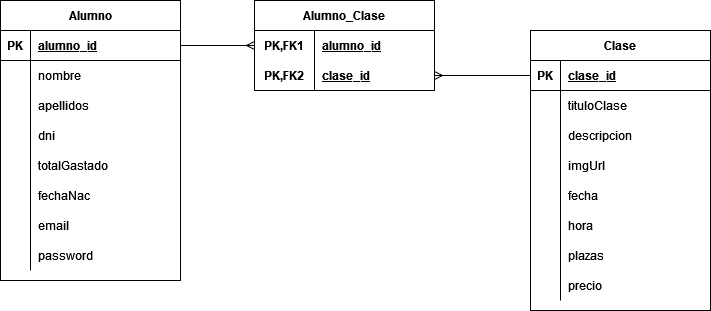

The diagram above was exported from draw.io. Its source (the exported page's mxGraphModel, read from the mxfile embedded in the PNG):
<mxGraphModel dx="1038" dy="564" grid="1" gridSize="10" guides="1" tooltips="1" connect="1" arrows="1" fold="1" page="1" pageScale="1" pageWidth="827" pageHeight="1169" math="0" shadow="0">
  <root>
    <mxCell id="0" />
    <mxCell id="1" parent="0" />
    <mxCell id="yGQnVXZtRM8lItuFMxJR-1" value="Clase" style="shape=table;startSize=30;container=1;collapsible=1;childLayout=tableLayout;fixedRows=1;rowLines=0;fontStyle=1;align=center;resizeLast=1;" parent="1" vertex="1">
      <mxGeometry x="600" y="110" width="180" height="280" as="geometry" />
    </mxCell>
    <mxCell id="yGQnVXZtRM8lItuFMxJR-2" value="" style="shape=tableRow;horizontal=0;startSize=0;swimlaneHead=0;swimlaneBody=0;fillColor=none;collapsible=0;dropTarget=0;points=[[0,0.5],[1,0.5]];portConstraint=eastwest;top=0;left=0;right=0;bottom=1;" parent="yGQnVXZtRM8lItuFMxJR-1" vertex="1">
      <mxGeometry y="30" width="180" height="30" as="geometry" />
    </mxCell>
    <mxCell id="yGQnVXZtRM8lItuFMxJR-3" value="PK" style="shape=partialRectangle;connectable=0;fillColor=none;top=0;left=0;bottom=0;right=0;fontStyle=1;overflow=hidden;" parent="yGQnVXZtRM8lItuFMxJR-2" vertex="1">
      <mxGeometry width="30" height="30" as="geometry">
        <mxRectangle width="30" height="30" as="alternateBounds" />
      </mxGeometry>
    </mxCell>
    <mxCell id="yGQnVXZtRM8lItuFMxJR-4" value="clase_id" style="shape=partialRectangle;connectable=0;fillColor=none;top=0;left=0;bottom=0;right=0;align=left;spacingLeft=6;fontStyle=5;overflow=hidden;" parent="yGQnVXZtRM8lItuFMxJR-2" vertex="1">
      <mxGeometry x="30" width="150" height="30" as="geometry">
        <mxRectangle width="150" height="30" as="alternateBounds" />
      </mxGeometry>
    </mxCell>
    <mxCell id="yGQnVXZtRM8lItuFMxJR-5" value="" style="shape=tableRow;horizontal=0;startSize=0;swimlaneHead=0;swimlaneBody=0;fillColor=none;collapsible=0;dropTarget=0;points=[[0,0.5],[1,0.5]];portConstraint=eastwest;top=0;left=0;right=0;bottom=0;" parent="yGQnVXZtRM8lItuFMxJR-1" vertex="1">
      <mxGeometry y="60" width="180" height="30" as="geometry" />
    </mxCell>
    <mxCell id="yGQnVXZtRM8lItuFMxJR-6" value="" style="shape=partialRectangle;connectable=0;fillColor=none;top=0;left=0;bottom=0;right=0;editable=1;overflow=hidden;" parent="yGQnVXZtRM8lItuFMxJR-5" vertex="1">
      <mxGeometry width="30" height="30" as="geometry">
        <mxRectangle width="30" height="30" as="alternateBounds" />
      </mxGeometry>
    </mxCell>
    <mxCell id="yGQnVXZtRM8lItuFMxJR-7" value="tituloClase" style="shape=partialRectangle;connectable=0;fillColor=none;top=0;left=0;bottom=0;right=0;align=left;spacingLeft=6;overflow=hidden;" parent="yGQnVXZtRM8lItuFMxJR-5" vertex="1">
      <mxGeometry x="30" width="150" height="30" as="geometry">
        <mxRectangle width="150" height="30" as="alternateBounds" />
      </mxGeometry>
    </mxCell>
    <mxCell id="yGQnVXZtRM8lItuFMxJR-8" value="" style="shape=tableRow;horizontal=0;startSize=0;swimlaneHead=0;swimlaneBody=0;fillColor=none;collapsible=0;dropTarget=0;points=[[0,0.5],[1,0.5]];portConstraint=eastwest;top=0;left=0;right=0;bottom=0;" parent="yGQnVXZtRM8lItuFMxJR-1" vertex="1">
      <mxGeometry y="90" width="180" height="30" as="geometry" />
    </mxCell>
    <mxCell id="yGQnVXZtRM8lItuFMxJR-9" value="" style="shape=partialRectangle;connectable=0;fillColor=none;top=0;left=0;bottom=0;right=0;editable=1;overflow=hidden;" parent="yGQnVXZtRM8lItuFMxJR-8" vertex="1">
      <mxGeometry width="30" height="30" as="geometry">
        <mxRectangle width="30" height="30" as="alternateBounds" />
      </mxGeometry>
    </mxCell>
    <mxCell id="yGQnVXZtRM8lItuFMxJR-10" value="descripcion" style="shape=partialRectangle;connectable=0;fillColor=none;top=0;left=0;bottom=0;right=0;align=left;spacingLeft=6;overflow=hidden;" parent="yGQnVXZtRM8lItuFMxJR-8" vertex="1">
      <mxGeometry x="30" width="150" height="30" as="geometry">
        <mxRectangle width="150" height="30" as="alternateBounds" />
      </mxGeometry>
    </mxCell>
    <mxCell id="yGQnVXZtRM8lItuFMxJR-11" value="" style="shape=tableRow;horizontal=0;startSize=0;swimlaneHead=0;swimlaneBody=0;fillColor=none;collapsible=0;dropTarget=0;points=[[0,0.5],[1,0.5]];portConstraint=eastwest;top=0;left=0;right=0;bottom=0;" parent="yGQnVXZtRM8lItuFMxJR-1" vertex="1">
      <mxGeometry y="120" width="180" height="30" as="geometry" />
    </mxCell>
    <mxCell id="yGQnVXZtRM8lItuFMxJR-12" value="" style="shape=partialRectangle;connectable=0;fillColor=none;top=0;left=0;bottom=0;right=0;editable=1;overflow=hidden;" parent="yGQnVXZtRM8lItuFMxJR-11" vertex="1">
      <mxGeometry width="30" height="30" as="geometry">
        <mxRectangle width="30" height="30" as="alternateBounds" />
      </mxGeometry>
    </mxCell>
    <mxCell id="yGQnVXZtRM8lItuFMxJR-13" value="imgUrl" style="shape=partialRectangle;connectable=0;fillColor=none;top=0;left=0;bottom=0;right=0;align=left;spacingLeft=6;overflow=hidden;" parent="yGQnVXZtRM8lItuFMxJR-11" vertex="1">
      <mxGeometry x="30" width="150" height="30" as="geometry">
        <mxRectangle width="150" height="30" as="alternateBounds" />
      </mxGeometry>
    </mxCell>
    <mxCell id="z72kB4o8J_9yc9iXaCEq-13" value="" style="shape=tableRow;horizontal=0;startSize=0;swimlaneHead=0;swimlaneBody=0;fillColor=none;collapsible=0;dropTarget=0;points=[[0,0.5],[1,0.5]];portConstraint=eastwest;top=0;left=0;right=0;bottom=0;" vertex="1" parent="yGQnVXZtRM8lItuFMxJR-1">
      <mxGeometry y="150" width="180" height="30" as="geometry" />
    </mxCell>
    <mxCell id="z72kB4o8J_9yc9iXaCEq-14" value="" style="shape=partialRectangle;connectable=0;fillColor=none;top=0;left=0;bottom=0;right=0;editable=1;overflow=hidden;" vertex="1" parent="z72kB4o8J_9yc9iXaCEq-13">
      <mxGeometry width="30" height="30" as="geometry">
        <mxRectangle width="30" height="30" as="alternateBounds" />
      </mxGeometry>
    </mxCell>
    <mxCell id="z72kB4o8J_9yc9iXaCEq-15" value="fecha" style="shape=partialRectangle;connectable=0;fillColor=none;top=0;left=0;bottom=0;right=0;align=left;spacingLeft=6;overflow=hidden;" vertex="1" parent="z72kB4o8J_9yc9iXaCEq-13">
      <mxGeometry x="30" width="150" height="30" as="geometry">
        <mxRectangle width="150" height="30" as="alternateBounds" />
      </mxGeometry>
    </mxCell>
    <mxCell id="z72kB4o8J_9yc9iXaCEq-16" value="" style="shape=tableRow;horizontal=0;startSize=0;swimlaneHead=0;swimlaneBody=0;fillColor=none;collapsible=0;dropTarget=0;points=[[0,0.5],[1,0.5]];portConstraint=eastwest;top=0;left=0;right=0;bottom=0;" vertex="1" parent="yGQnVXZtRM8lItuFMxJR-1">
      <mxGeometry y="180" width="180" height="30" as="geometry" />
    </mxCell>
    <mxCell id="z72kB4o8J_9yc9iXaCEq-17" value="" style="shape=partialRectangle;connectable=0;fillColor=none;top=0;left=0;bottom=0;right=0;editable=1;overflow=hidden;" vertex="1" parent="z72kB4o8J_9yc9iXaCEq-16">
      <mxGeometry width="30" height="30" as="geometry">
        <mxRectangle width="30" height="30" as="alternateBounds" />
      </mxGeometry>
    </mxCell>
    <mxCell id="z72kB4o8J_9yc9iXaCEq-18" value="hora" style="shape=partialRectangle;connectable=0;fillColor=none;top=0;left=0;bottom=0;right=0;align=left;spacingLeft=6;overflow=hidden;" vertex="1" parent="z72kB4o8J_9yc9iXaCEq-16">
      <mxGeometry x="30" width="150" height="30" as="geometry">
        <mxRectangle width="150" height="30" as="alternateBounds" />
      </mxGeometry>
    </mxCell>
    <mxCell id="z72kB4o8J_9yc9iXaCEq-19" value="" style="shape=tableRow;horizontal=0;startSize=0;swimlaneHead=0;swimlaneBody=0;fillColor=none;collapsible=0;dropTarget=0;points=[[0,0.5],[1,0.5]];portConstraint=eastwest;top=0;left=0;right=0;bottom=0;" vertex="1" parent="yGQnVXZtRM8lItuFMxJR-1">
      <mxGeometry y="210" width="180" height="30" as="geometry" />
    </mxCell>
    <mxCell id="z72kB4o8J_9yc9iXaCEq-20" value="" style="shape=partialRectangle;connectable=0;fillColor=none;top=0;left=0;bottom=0;right=0;editable=1;overflow=hidden;" vertex="1" parent="z72kB4o8J_9yc9iXaCEq-19">
      <mxGeometry width="30" height="30" as="geometry">
        <mxRectangle width="30" height="30" as="alternateBounds" />
      </mxGeometry>
    </mxCell>
    <mxCell id="z72kB4o8J_9yc9iXaCEq-21" value="plazas" style="shape=partialRectangle;connectable=0;fillColor=none;top=0;left=0;bottom=0;right=0;align=left;spacingLeft=6;overflow=hidden;" vertex="1" parent="z72kB4o8J_9yc9iXaCEq-19">
      <mxGeometry x="30" width="150" height="30" as="geometry">
        <mxRectangle width="150" height="30" as="alternateBounds" />
      </mxGeometry>
    </mxCell>
    <mxCell id="z72kB4o8J_9yc9iXaCEq-22" value="" style="shape=tableRow;horizontal=0;startSize=0;swimlaneHead=0;swimlaneBody=0;fillColor=none;collapsible=0;dropTarget=0;points=[[0,0.5],[1,0.5]];portConstraint=eastwest;top=0;left=0;right=0;bottom=0;" vertex="1" parent="yGQnVXZtRM8lItuFMxJR-1">
      <mxGeometry y="240" width="180" height="30" as="geometry" />
    </mxCell>
    <mxCell id="z72kB4o8J_9yc9iXaCEq-23" value="" style="shape=partialRectangle;connectable=0;fillColor=none;top=0;left=0;bottom=0;right=0;editable=1;overflow=hidden;" vertex="1" parent="z72kB4o8J_9yc9iXaCEq-22">
      <mxGeometry width="30" height="30" as="geometry">
        <mxRectangle width="30" height="30" as="alternateBounds" />
      </mxGeometry>
    </mxCell>
    <mxCell id="z72kB4o8J_9yc9iXaCEq-24" value="precio" style="shape=partialRectangle;connectable=0;fillColor=none;top=0;left=0;bottom=0;right=0;align=left;spacingLeft=6;overflow=hidden;" vertex="1" parent="z72kB4o8J_9yc9iXaCEq-22">
      <mxGeometry x="30" width="150" height="30" as="geometry">
        <mxRectangle width="150" height="30" as="alternateBounds" />
      </mxGeometry>
    </mxCell>
    <mxCell id="yGQnVXZtRM8lItuFMxJR-14" value="Alumno" style="shape=table;startSize=30;container=1;collapsible=1;childLayout=tableLayout;fixedRows=1;rowLines=0;fontStyle=1;align=center;resizeLast=1;" parent="1" vertex="1">
      <mxGeometry x="70" y="80" width="180" height="280" as="geometry" />
    </mxCell>
    <mxCell id="yGQnVXZtRM8lItuFMxJR-15" value="" style="shape=tableRow;horizontal=0;startSize=0;swimlaneHead=0;swimlaneBody=0;fillColor=none;collapsible=0;dropTarget=0;points=[[0,0.5],[1,0.5]];portConstraint=eastwest;top=0;left=0;right=0;bottom=1;" parent="yGQnVXZtRM8lItuFMxJR-14" vertex="1">
      <mxGeometry y="30" width="180" height="30" as="geometry" />
    </mxCell>
    <mxCell id="yGQnVXZtRM8lItuFMxJR-16" value="PK" style="shape=partialRectangle;connectable=0;fillColor=none;top=0;left=0;bottom=0;right=0;fontStyle=1;overflow=hidden;" parent="yGQnVXZtRM8lItuFMxJR-15" vertex="1">
      <mxGeometry width="30" height="30" as="geometry">
        <mxRectangle width="30" height="30" as="alternateBounds" />
      </mxGeometry>
    </mxCell>
    <mxCell id="yGQnVXZtRM8lItuFMxJR-17" value="alumno_id" style="shape=partialRectangle;connectable=0;fillColor=none;top=0;left=0;bottom=0;right=0;align=left;spacingLeft=6;fontStyle=5;overflow=hidden;" parent="yGQnVXZtRM8lItuFMxJR-15" vertex="1">
      <mxGeometry x="30" width="150" height="30" as="geometry">
        <mxRectangle width="150" height="30" as="alternateBounds" />
      </mxGeometry>
    </mxCell>
    <mxCell id="yGQnVXZtRM8lItuFMxJR-18" value="" style="shape=tableRow;horizontal=0;startSize=0;swimlaneHead=0;swimlaneBody=0;fillColor=none;collapsible=0;dropTarget=0;points=[[0,0.5],[1,0.5]];portConstraint=eastwest;top=0;left=0;right=0;bottom=0;" parent="yGQnVXZtRM8lItuFMxJR-14" vertex="1">
      <mxGeometry y="60" width="180" height="30" as="geometry" />
    </mxCell>
    <mxCell id="yGQnVXZtRM8lItuFMxJR-19" value="" style="shape=partialRectangle;connectable=0;fillColor=none;top=0;left=0;bottom=0;right=0;editable=1;overflow=hidden;" parent="yGQnVXZtRM8lItuFMxJR-18" vertex="1">
      <mxGeometry width="30" height="30" as="geometry">
        <mxRectangle width="30" height="30" as="alternateBounds" />
      </mxGeometry>
    </mxCell>
    <mxCell id="yGQnVXZtRM8lItuFMxJR-20" value="nombre" style="shape=partialRectangle;connectable=0;fillColor=none;top=0;left=0;bottom=0;right=0;align=left;spacingLeft=6;overflow=hidden;" parent="yGQnVXZtRM8lItuFMxJR-18" vertex="1">
      <mxGeometry x="30" width="150" height="30" as="geometry">
        <mxRectangle width="150" height="30" as="alternateBounds" />
      </mxGeometry>
    </mxCell>
    <mxCell id="yGQnVXZtRM8lItuFMxJR-21" value="" style="shape=tableRow;horizontal=0;startSize=0;swimlaneHead=0;swimlaneBody=0;fillColor=none;collapsible=0;dropTarget=0;points=[[0,0.5],[1,0.5]];portConstraint=eastwest;top=0;left=0;right=0;bottom=0;" parent="yGQnVXZtRM8lItuFMxJR-14" vertex="1">
      <mxGeometry y="90" width="180" height="30" as="geometry" />
    </mxCell>
    <mxCell id="yGQnVXZtRM8lItuFMxJR-22" value="" style="shape=partialRectangle;connectable=0;fillColor=none;top=0;left=0;bottom=0;right=0;editable=1;overflow=hidden;" parent="yGQnVXZtRM8lItuFMxJR-21" vertex="1">
      <mxGeometry width="30" height="30" as="geometry">
        <mxRectangle width="30" height="30" as="alternateBounds" />
      </mxGeometry>
    </mxCell>
    <mxCell id="yGQnVXZtRM8lItuFMxJR-23" value="apellidos" style="shape=partialRectangle;connectable=0;fillColor=none;top=0;left=0;bottom=0;right=0;align=left;spacingLeft=6;overflow=hidden;" parent="yGQnVXZtRM8lItuFMxJR-21" vertex="1">
      <mxGeometry x="30" width="150" height="30" as="geometry">
        <mxRectangle width="150" height="30" as="alternateBounds" />
      </mxGeometry>
    </mxCell>
    <mxCell id="yGQnVXZtRM8lItuFMxJR-24" value="" style="shape=tableRow;horizontal=0;startSize=0;swimlaneHead=0;swimlaneBody=0;fillColor=none;collapsible=0;dropTarget=0;points=[[0,0.5],[1,0.5]];portConstraint=eastwest;top=0;left=0;right=0;bottom=0;" parent="yGQnVXZtRM8lItuFMxJR-14" vertex="1">
      <mxGeometry y="120" width="180" height="30" as="geometry" />
    </mxCell>
    <mxCell id="yGQnVXZtRM8lItuFMxJR-25" value="" style="shape=partialRectangle;connectable=0;fillColor=none;top=0;left=0;bottom=0;right=0;editable=1;overflow=hidden;" parent="yGQnVXZtRM8lItuFMxJR-24" vertex="1">
      <mxGeometry width="30" height="30" as="geometry">
        <mxRectangle width="30" height="30" as="alternateBounds" />
      </mxGeometry>
    </mxCell>
    <mxCell id="yGQnVXZtRM8lItuFMxJR-26" value="dni" style="shape=partialRectangle;connectable=0;fillColor=none;top=0;left=0;bottom=0;right=0;align=left;spacingLeft=6;overflow=hidden;" parent="yGQnVXZtRM8lItuFMxJR-24" vertex="1">
      <mxGeometry x="30" width="150" height="30" as="geometry">
        <mxRectangle width="150" height="30" as="alternateBounds" />
      </mxGeometry>
    </mxCell>
    <mxCell id="z72kB4o8J_9yc9iXaCEq-1" value="" style="shape=tableRow;horizontal=0;startSize=0;swimlaneHead=0;swimlaneBody=0;fillColor=none;collapsible=0;dropTarget=0;points=[[0,0.5],[1,0.5]];portConstraint=eastwest;top=0;left=0;right=0;bottom=0;" vertex="1" parent="yGQnVXZtRM8lItuFMxJR-14">
      <mxGeometry y="150" width="180" height="30" as="geometry" />
    </mxCell>
    <mxCell id="z72kB4o8J_9yc9iXaCEq-2" value="" style="shape=partialRectangle;connectable=0;fillColor=none;top=0;left=0;bottom=0;right=0;editable=1;overflow=hidden;" vertex="1" parent="z72kB4o8J_9yc9iXaCEq-1">
      <mxGeometry width="30" height="30" as="geometry">
        <mxRectangle width="30" height="30" as="alternateBounds" />
      </mxGeometry>
    </mxCell>
    <mxCell id="z72kB4o8J_9yc9iXaCEq-3" value="totalGastado" style="shape=partialRectangle;connectable=0;fillColor=none;top=0;left=0;bottom=0;right=0;align=left;spacingLeft=6;overflow=hidden;" vertex="1" parent="z72kB4o8J_9yc9iXaCEq-1">
      <mxGeometry x="30" width="150" height="30" as="geometry">
        <mxRectangle width="150" height="30" as="alternateBounds" />
      </mxGeometry>
    </mxCell>
    <mxCell id="z72kB4o8J_9yc9iXaCEq-4" value="" style="shape=tableRow;horizontal=0;startSize=0;swimlaneHead=0;swimlaneBody=0;fillColor=none;collapsible=0;dropTarget=0;points=[[0,0.5],[1,0.5]];portConstraint=eastwest;top=0;left=0;right=0;bottom=0;" vertex="1" parent="yGQnVXZtRM8lItuFMxJR-14">
      <mxGeometry y="180" width="180" height="30" as="geometry" />
    </mxCell>
    <mxCell id="z72kB4o8J_9yc9iXaCEq-5" value="" style="shape=partialRectangle;connectable=0;fillColor=none;top=0;left=0;bottom=0;right=0;editable=1;overflow=hidden;" vertex="1" parent="z72kB4o8J_9yc9iXaCEq-4">
      <mxGeometry width="30" height="30" as="geometry">
        <mxRectangle width="30" height="30" as="alternateBounds" />
      </mxGeometry>
    </mxCell>
    <mxCell id="z72kB4o8J_9yc9iXaCEq-6" value="fechaNac" style="shape=partialRectangle;connectable=0;fillColor=none;top=0;left=0;bottom=0;right=0;align=left;spacingLeft=6;overflow=hidden;" vertex="1" parent="z72kB4o8J_9yc9iXaCEq-4">
      <mxGeometry x="30" width="150" height="30" as="geometry">
        <mxRectangle width="150" height="30" as="alternateBounds" />
      </mxGeometry>
    </mxCell>
    <mxCell id="z72kB4o8J_9yc9iXaCEq-7" value="" style="shape=tableRow;horizontal=0;startSize=0;swimlaneHead=0;swimlaneBody=0;fillColor=none;collapsible=0;dropTarget=0;points=[[0,0.5],[1,0.5]];portConstraint=eastwest;top=0;left=0;right=0;bottom=0;" vertex="1" parent="yGQnVXZtRM8lItuFMxJR-14">
      <mxGeometry y="210" width="180" height="30" as="geometry" />
    </mxCell>
    <mxCell id="z72kB4o8J_9yc9iXaCEq-8" value="" style="shape=partialRectangle;connectable=0;fillColor=none;top=0;left=0;bottom=0;right=0;editable=1;overflow=hidden;" vertex="1" parent="z72kB4o8J_9yc9iXaCEq-7">
      <mxGeometry width="30" height="30" as="geometry">
        <mxRectangle width="30" height="30" as="alternateBounds" />
      </mxGeometry>
    </mxCell>
    <mxCell id="z72kB4o8J_9yc9iXaCEq-9" value="email" style="shape=partialRectangle;connectable=0;fillColor=none;top=0;left=0;bottom=0;right=0;align=left;spacingLeft=6;overflow=hidden;" vertex="1" parent="z72kB4o8J_9yc9iXaCEq-7">
      <mxGeometry x="30" width="150" height="30" as="geometry">
        <mxRectangle width="150" height="30" as="alternateBounds" />
      </mxGeometry>
    </mxCell>
    <mxCell id="z72kB4o8J_9yc9iXaCEq-10" value="" style="shape=tableRow;horizontal=0;startSize=0;swimlaneHead=0;swimlaneBody=0;fillColor=none;collapsible=0;dropTarget=0;points=[[0,0.5],[1,0.5]];portConstraint=eastwest;top=0;left=0;right=0;bottom=0;" vertex="1" parent="yGQnVXZtRM8lItuFMxJR-14">
      <mxGeometry y="240" width="180" height="30" as="geometry" />
    </mxCell>
    <mxCell id="z72kB4o8J_9yc9iXaCEq-11" value="" style="shape=partialRectangle;connectable=0;fillColor=none;top=0;left=0;bottom=0;right=0;editable=1;overflow=hidden;" vertex="1" parent="z72kB4o8J_9yc9iXaCEq-10">
      <mxGeometry width="30" height="30" as="geometry">
        <mxRectangle width="30" height="30" as="alternateBounds" />
      </mxGeometry>
    </mxCell>
    <mxCell id="z72kB4o8J_9yc9iXaCEq-12" value="password" style="shape=partialRectangle;connectable=0;fillColor=none;top=0;left=0;bottom=0;right=0;align=left;spacingLeft=6;overflow=hidden;" vertex="1" parent="z72kB4o8J_9yc9iXaCEq-10">
      <mxGeometry x="30" width="150" height="30" as="geometry">
        <mxRectangle width="150" height="30" as="alternateBounds" />
      </mxGeometry>
    </mxCell>
    <mxCell id="yGQnVXZtRM8lItuFMxJR-27" value="Alumno_Clase" style="shape=table;startSize=30;container=1;collapsible=1;childLayout=tableLayout;fixedRows=1;rowLines=0;fontStyle=1;align=center;resizeLast=1;" parent="1" vertex="1">
      <mxGeometry x="324" y="80" width="180" height="90" as="geometry" />
    </mxCell>
    <mxCell id="yGQnVXZtRM8lItuFMxJR-28" value="" style="shape=tableRow;horizontal=0;startSize=0;swimlaneHead=0;swimlaneBody=0;fillColor=none;collapsible=0;dropTarget=0;points=[[0,0.5],[1,0.5]];portConstraint=eastwest;top=0;left=0;right=0;bottom=0;" parent="yGQnVXZtRM8lItuFMxJR-27" vertex="1">
      <mxGeometry y="30" width="180" height="30" as="geometry" />
    </mxCell>
    <mxCell id="yGQnVXZtRM8lItuFMxJR-29" value="PK,FK1" style="shape=partialRectangle;connectable=0;fillColor=none;top=0;left=0;bottom=0;right=0;fontStyle=1;overflow=hidden;" parent="yGQnVXZtRM8lItuFMxJR-28" vertex="1">
      <mxGeometry width="60" height="30" as="geometry">
        <mxRectangle width="60" height="30" as="alternateBounds" />
      </mxGeometry>
    </mxCell>
    <mxCell id="yGQnVXZtRM8lItuFMxJR-30" value="alumno_id" style="shape=partialRectangle;connectable=0;fillColor=none;top=0;left=0;bottom=0;right=0;align=left;spacingLeft=6;fontStyle=5;overflow=hidden;" parent="yGQnVXZtRM8lItuFMxJR-28" vertex="1">
      <mxGeometry x="60" width="120" height="30" as="geometry">
        <mxRectangle width="120" height="30" as="alternateBounds" />
      </mxGeometry>
    </mxCell>
    <mxCell id="yGQnVXZtRM8lItuFMxJR-31" value="" style="shape=tableRow;horizontal=0;startSize=0;swimlaneHead=0;swimlaneBody=0;fillColor=none;collapsible=0;dropTarget=0;points=[[0,0.5],[1,0.5]];portConstraint=eastwest;top=0;left=0;right=0;bottom=1;" parent="yGQnVXZtRM8lItuFMxJR-27" vertex="1">
      <mxGeometry y="60" width="180" height="30" as="geometry" />
    </mxCell>
    <mxCell id="yGQnVXZtRM8lItuFMxJR-32" value="PK,FK2" style="shape=partialRectangle;connectable=0;fillColor=none;top=0;left=0;bottom=0;right=0;fontStyle=1;overflow=hidden;" parent="yGQnVXZtRM8lItuFMxJR-31" vertex="1">
      <mxGeometry width="60" height="30" as="geometry">
        <mxRectangle width="60" height="30" as="alternateBounds" />
      </mxGeometry>
    </mxCell>
    <mxCell id="yGQnVXZtRM8lItuFMxJR-33" value="clase_id" style="shape=partialRectangle;connectable=0;fillColor=none;top=0;left=0;bottom=0;right=0;align=left;spacingLeft=6;fontStyle=5;overflow=hidden;" parent="yGQnVXZtRM8lItuFMxJR-31" vertex="1">
      <mxGeometry x="60" width="120" height="30" as="geometry">
        <mxRectangle width="120" height="30" as="alternateBounds" />
      </mxGeometry>
    </mxCell>
    <mxCell id="yGQnVXZtRM8lItuFMxJR-40" value="" style="edgeStyle=entityRelationEdgeStyle;fontSize=12;html=1;endArrow=ERmany;rounded=0;exitX=1;exitY=0.5;exitDx=0;exitDy=0;entryX=0;entryY=0.5;entryDx=0;entryDy=0;endFill=0;" parent="1" source="yGQnVXZtRM8lItuFMxJR-15" target="yGQnVXZtRM8lItuFMxJR-28" edge="1">
      <mxGeometry width="100" height="100" relative="1" as="geometry">
        <mxPoint x="360" y="300" as="sourcePoint" />
        <mxPoint x="460" y="200" as="targetPoint" />
      </mxGeometry>
    </mxCell>
    <mxCell id="yGQnVXZtRM8lItuFMxJR-41" value="" style="edgeStyle=entityRelationEdgeStyle;fontSize=12;html=1;endArrow=ERmany;rounded=0;exitX=0;exitY=0.5;exitDx=0;exitDy=0;entryX=1;entryY=0.5;entryDx=0;entryDy=0;endFill=0;" parent="1" source="yGQnVXZtRM8lItuFMxJR-2" target="yGQnVXZtRM8lItuFMxJR-31" edge="1">
      <mxGeometry width="100" height="100" relative="1" as="geometry">
        <mxPoint x="360" y="300" as="sourcePoint" />
        <mxPoint x="460" y="200" as="targetPoint" />
      </mxGeometry>
    </mxCell>
  </root>
</mxGraphModel>